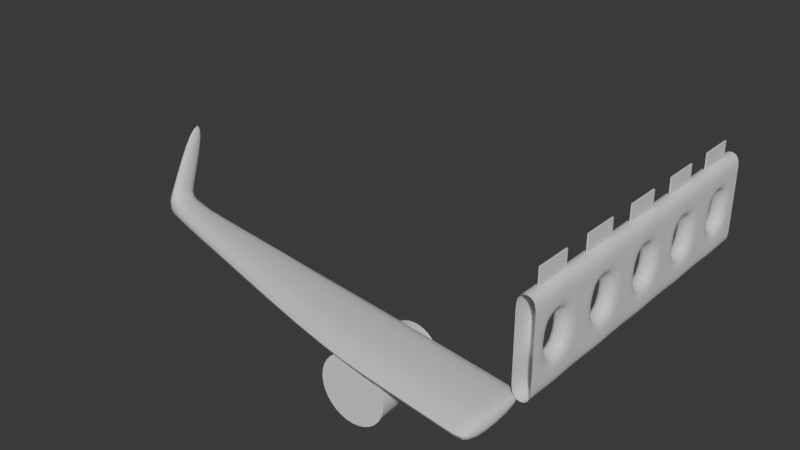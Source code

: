 # Source: plane.blend  (saved by Blender 4.4.32; exported with 4.5.12 LTS)
import bpy
from mathutils import Matrix  # noqa: F401  (used for matrix-valued properties, if any)

bpy.ops.wm.read_factory_settings(use_empty=True)
scene = bpy.context.scene
scene.name = 'Scene'

# ---- collections
col_collection = bpy.data.collections.new('Collection'); scene.collection.children.link(col_collection)

# ---- materials (node trees are filled in below, after node groups)
mat_material_001 = bpy.data.materials.new('Material.001')

# ---- node groups
ng_smooth_by_angle = bpy.data.node_groups.new('Smooth by Angle', 'GeometryNodeTree')
_s = ng_smooth_by_angle.interface.new_socket(name='Mesh', in_out='OUTPUT', socket_type='NodeSocketGeometry')
_s = ng_smooth_by_angle.interface.new_socket(name='Mesh', in_out='INPUT', socket_type='NodeSocketGeometry')
_s = ng_smooth_by_angle.interface.new_socket(name='Angle', in_out='INPUT', socket_type='NodeSocketFloat')
_s.subtype = 'ANGLE'
_s.default_value = 0.5236
_s.min_value = 0.0
_s.max_value = 3.142
_s.description = 'Maximum face angle for smooth edges'
_s = ng_smooth_by_angle.interface.new_socket(name='Ignore Sharpness', in_out='INPUT', socket_type='NodeSocketBool')
_s.force_non_field = True
ng_smooth_by_angle.description = 'Set the sharpness of mesh edges based on the angle between the neighboring faces'
ng_smooth_by_angle.is_modifier = True
_N = ng_smooth_by_angle.nodes; _L = ng_smooth_by_angle.links
n0 = _N.new('GeometryNodeSetShadeSmooth'); n0.name = 'Set Shade Smooth'; n0.location = (120, -80)
n0.domain = 'EDGE'
n1 = _N.new('GeometryNodeSetShadeSmooth'); n1.name = 'Set Shade Smooth.001'; n1.location = (300, -80)
n2 = _N.new('NodeGroupOutput'); n2.name = 'Group Output'; n2.location = (480, -80)
n3 = _N.new('GeometryNodeInputMeshEdgeAngle'); n3.name = 'Edge Angle'; n3.location = (-440, -240)
n4 = _N.new('NodeGroupInput'); n4.name = 'Group Input'; n4.location = (-80, -80)
n5 = _N.new('GeometryNodeInputEdgeSmooth'); n5.name = 'Is Edge Smooth'; n5.location = (-260, -120)
n6 = _N.new('GeometryNodeInputShadeSmooth'); n6.name = 'Is Shade Smooth'; n6.location = (-440, -397)
n7 = _N.new('FunctionNodeCompare'); n7.name = 'Compare'; n7.location = (-260, -260)
n7.operation = 'LESS_EQUAL'
n7.inputs[6].default_value = (0.0, 0.0, 0.0, 0.0)
n7.inputs[7].default_value = (0.0, 0.0, 0.0, 0.0)
n8 = _N.new('FunctionNodeBooleanMath'); n8.name = 'Boolean Math.001'; n8.location = (-80, -260)
n9 = _N.new('NodeGroupInput'); n9.name = 'Group Input.001'; n9.location = (-440, -329)
n10 = _N.new('NodeGroupInput'); n10.name = 'Group Input.002'; n10.location = (-259, -189)
n11 = _N.new('FunctionNodeBooleanMath'); n11.name = 'Boolean Math'; n11.location = (-80, -149)
n11.operation = 'OR'
n12 = _N.new('FunctionNodeBooleanMath'); n12.name = 'Boolean Math.002'; n12.location = (-260, -380)
n12.operation = 'OR'
n13 = _N.new('NodeGroupInput'); n13.name = 'Group Input.003'; n13.location = (-440, -460)
_L.new(n3.outputs[0], n7.inputs[0])
_L.new(n1.outputs[0], n2.inputs[0])
_L.new(n9.outputs[1], n7.inputs[1])
_L.new(n7.outputs[0], n8.inputs[0])
_L.new(n4.outputs[0], n0.inputs[0])
_L.new(n0.outputs[0], n1.inputs[0])
_L.new(n8.outputs[0], n0.inputs[2])
_L.new(n10.outputs[2], n11.inputs[1])
_L.new(n5.outputs[0], n11.inputs[0])
_L.new(n11.outputs[0], n0.inputs[1])
_L.new(n13.outputs[2], n12.inputs[1])
_L.new(n6.outputs[0], n12.inputs[0])
_L.new(n12.outputs[0], n8.inputs[1])
n2.is_active_output = True
ng_smooth_by_angle_001 = bpy.data.node_groups.new('Smooth by Angle.001', 'GeometryNodeTree')
_s = ng_smooth_by_angle_001.interface.new_socket(name='Mesh', in_out='OUTPUT', socket_type='NodeSocketGeometry')
_s = ng_smooth_by_angle_001.interface.new_socket(name='Mesh', in_out='INPUT', socket_type='NodeSocketGeometry')
_s = ng_smooth_by_angle_001.interface.new_socket(name='Angle', in_out='INPUT', socket_type='NodeSocketFloat')
_s.subtype = 'ANGLE'
_s.default_value = 0.5236
_s.min_value = 0.0
_s.max_value = 3.142
_s.description = 'Maximum face angle for smooth edges'
_s = ng_smooth_by_angle_001.interface.new_socket(name='Ignore Sharpness', in_out='INPUT', socket_type='NodeSocketBool')
_s.force_non_field = True
ng_smooth_by_angle_001.description = 'Set the sharpness of mesh edges based on the angle between the neighboring faces'
ng_smooth_by_angle_001.is_modifier = True
_N = ng_smooth_by_angle_001.nodes; _L = ng_smooth_by_angle_001.links
n0 = _N.new('GeometryNodeSetShadeSmooth'); n0.name = 'Set Shade Smooth'; n0.location = (120, -80)
n0.domain = 'EDGE'
n1 = _N.new('GeometryNodeSetShadeSmooth'); n1.name = 'Set Shade Smooth.001'; n1.location = (300, -80)
n2 = _N.new('NodeGroupOutput'); n2.name = 'Group Output'; n2.location = (480, -80)
n3 = _N.new('GeometryNodeInputMeshEdgeAngle'); n3.name = 'Edge Angle'; n3.location = (-440, -240)
n4 = _N.new('NodeGroupInput'); n4.name = 'Group Input'; n4.location = (-80, -80)
n5 = _N.new('GeometryNodeInputEdgeSmooth'); n5.name = 'Is Edge Smooth'; n5.location = (-260, -120)
n6 = _N.new('GeometryNodeInputShadeSmooth'); n6.name = 'Is Shade Smooth'; n6.location = (-440, -397)
n7 = _N.new('FunctionNodeCompare'); n7.name = 'Compare'; n7.location = (-260, -260)
n7.operation = 'LESS_EQUAL'
n7.inputs[6].default_value = (0.0, 0.0, 0.0, 0.0)
n7.inputs[7].default_value = (0.0, 0.0, 0.0, 0.0)
n8 = _N.new('FunctionNodeBooleanMath'); n8.name = 'Boolean Math.001'; n8.location = (-80, -260)
n9 = _N.new('NodeGroupInput'); n9.name = 'Group Input.001'; n9.location = (-440, -329)
n10 = _N.new('NodeGroupInput'); n10.name = 'Group Input.002'; n10.location = (-259, -189)
n11 = _N.new('FunctionNodeBooleanMath'); n11.name = 'Boolean Math'; n11.location = (-80, -149)
n11.operation = 'OR'
n12 = _N.new('FunctionNodeBooleanMath'); n12.name = 'Boolean Math.002'; n12.location = (-260, -380)
n12.operation = 'OR'
n13 = _N.new('NodeGroupInput'); n13.name = 'Group Input.003'; n13.location = (-440, -460)
_L.new(n3.outputs[0], n7.inputs[0])
_L.new(n1.outputs[0], n2.inputs[0])
_L.new(n9.outputs[1], n7.inputs[1])
_L.new(n7.outputs[0], n8.inputs[0])
_L.new(n4.outputs[0], n0.inputs[0])
_L.new(n0.outputs[0], n1.inputs[0])
_L.new(n8.outputs[0], n0.inputs[2])
_L.new(n10.outputs[2], n11.inputs[1])
_L.new(n5.outputs[0], n11.inputs[0])
_L.new(n11.outputs[0], n0.inputs[1])
_L.new(n13.outputs[2], n12.inputs[1])
_L.new(n6.outputs[0], n12.inputs[0])
_L.new(n12.outputs[0], n8.inputs[1])
n2.is_active_output = True

# ---- material node trees
mat_material_001.use_nodes = True; mat_material_001.node_tree.nodes.clear()
_N = mat_material_001.node_tree.nodes; _L = mat_material_001.node_tree.links
n0 = _N.new('ShaderNodeBsdfPrincipled'); n0.name = 'Principled BSDF'; n0.location = (10, 300)
n1 = _N.new('ShaderNodeOutputMaterial'); n1.name = 'Material Output'; n1.location = (300, 300)
_L.new(n0.outputs[0], n1.inputs[0])
n1.is_active_output = True

# ---- world
world_world = bpy.data.worlds.new('World'); scene.world = world_world
world_world.use_nodes = True; world_world.node_tree.nodes.clear()
_N = world_world.node_tree.nodes; _L = world_world.node_tree.links
n0 = _N.new('ShaderNodeOutputWorld'); n0.name = 'World Output'; n0.location = (300, 300)
n1 = _N.new('ShaderNodeBackground'); n1.name = 'Background'; n1.location = (10, 300)
n1.inputs[0].default_value = (0.05088, 0.05088, 0.05088, 1.0)
_L.new(n1.outputs[0], n0.inputs[0])
n0.is_active_output = True
world_world.color = (0.05088, 0.05088, 0.05088)
world_world.sun_shadow_jitter_overblur = 0.0

# ---- meshes
me_cube_001 = bpy.data.meshes.new('Cube.001')
me_cube_001.from_pydata([(-0.2579, -1.0, -1.0), (-0.2579, -1.0, 1.833), (-0.2579, 1.0, -1.0), (-0.2579, 1.0, 1.833), (0.2579, -1.0, -1.0), (0.2579, -1.0, 1.833), (0.2579, 1.0, -1.0), (0.2579, 1.0, 1.833), (-0.2579, -1.0, -0.4333), (-0.2579, -1.0, 0.1334), (-0.2579, -1.0, 0.7001), (-0.2579, -1.0, 1.267), (-0.2579, 1.0, 1.267), (-0.2579, 1.0, 0.7001), (-0.2579, 1.0, 0.1334), (-0.2579, 1.0, -0.4333), (0.2579, 1.0, 1.267), (0.2579, 1.0, 0.7001), (0.2579, 1.0, 0.1334), (0.2579, 1.0, -0.4333), (0.2579, -1.0, 1.267), (0.2579, -1.0, 0.7001), (0.2579, -1.0, 0.1334), (0.2579, -1.0, -0.4333), (-0.2579, 0.6, -1.0), (-0.2579, 0.2, -1.0), (-0.2579, -0.2, -1.0), (-0.2579, -0.6, -1.0), (-0.2579, -0.6, 1.833), (-0.2579, -0.2, 1.833), (-0.2579, 0.2, 1.833), (-0.2579, 0.6, 1.833), (0.2579, -0.6, -1.0), (0.2579, -0.2, -1.0), (0.2579, 0.2, -1.0), (0.2579, 0.6, -1.0), (0.2579, 0.6, 1.833), (0.2579, 0.2, 1.833), (0.2579, -0.2, 1.833), (0.2579, -0.6, 1.833), (0.2579, 0.6, -0.4333), (0.2579, 0.2196, -0.5165), (0.2579, -0.2196, -0.5165), (0.2579, -0.6, -0.4333), (0.2579, 0.8839, -0.0007074), (0.2579, 0.4539, -0.2263), (0.2579, -0.4539, -0.2263), (0.2579, -0.8839, -0.0007074), (0.2579, 0.8839, 0.8342), (0.2579, 0.4539, 1.06), (0.2579, -0.4539, 1.06), (0.2579, -0.8839, 0.8342), (0.2579, 0.6, 1.267), (0.2579, 0.2196, 1.35), (0.2579, -0.2196, 1.35), (0.2579, -0.6, 1.267), (-0.2579, -0.6, -0.4333), (-0.2579, -0.2196, -0.5165), (-0.2579, 0.2196, -0.5165), (-0.2579, 0.6, -0.4333), (-0.2579, -0.8839, -0.0007073), (-0.2579, -0.4539, -0.2263), (-0.2579, 0.4539, -0.2263), (-0.2579, 0.8839, -0.0007074), (-0.2579, -0.8839, 0.8342), (-0.2579, -0.4539, 1.06), (-0.2579, 0.4539, 1.06), (-0.2579, 0.8839, 0.8342), (-0.2579, -0.6, 1.267), (-0.2579, -0.2196, 1.35), (-0.2579, 0.2196, 1.35), (-0.2579, 0.6, 1.267)], [], [(71, 31, 3, 12), (55, 39, 5, 20), (27, 32, 4, 0), (39, 28, 1, 5), (32, 43, 23, 4), (43, 47, 22, 23), (47, 51, 21, 22), (51, 55, 20, 21), (24, 59, 15, 2), (59, 63, 14, 15), (63, 67, 13, 14), (67, 71, 12, 13), (10, 11, 68, 64), (64, 68, 69, 65), (65, 69, 70, 66), (66, 70, 71, 67), (9, 10, 64, 60), (60, 64, 65, 61), (61, 65, 50, 46), (62, 66, 67, 63), (8, 9, 60, 56), (56, 60, 61, 57), (57, 61, 62, 58), (58, 62, 63, 59), (0, 8, 56, 27), (27, 56, 57, 26), (26, 57, 58, 25), (25, 58, 59, 24), (17, 16, 52, 48), (48, 52, 53, 49), (49, 53, 54, 50), (50, 54, 55, 51), (18, 17, 48, 44), (44, 48, 49, 45), (62, 45, 49, 66), (46, 50, 51, 47), (19, 18, 44, 40), (40, 44, 45, 41), (41, 45, 46, 42), (42, 46, 47, 43), (6, 19, 40, 35), (35, 40, 41, 34), (34, 41, 42, 33), (33, 42, 43, 32), (7, 3, 31, 36), (36, 31, 30, 37), (37, 30, 29, 38), (38, 29, 28, 39), (2, 6, 35, 24), (24, 35, 34, 25), (25, 34, 33, 26), (26, 33, 32, 27), (16, 7, 36, 52), (52, 36, 37, 53), (53, 37, 38, 54), (54, 38, 39, 55), (11, 1, 28, 68), (68, 28, 29, 69), (69, 29, 30, 70), (70, 30, 31, 71), (49, 50, 65, 66), (45, 62, 61, 46)])
me_cube_001.polygons.foreach_set('use_smooth', [True] * 62)
_uv = me_cube_001.uv_layers.new(name='UVMap')
_uv.uv.foreach_set('vector', [0.575, 0.2, 0.625, 0.2, 0.625, 0.25, 0.575, 0.25, 0.575, 0.7, 0.625, 0.7, 0.625, 0.75, 0.575, 0.75, 0.125, 0.7, 0.375, 0.7, 0.375, 0.75, 0.125, 0.75, 0.625, 0.7, 0.875, 0.7, 0.875, 0.75, 0.625, 0.75, 0.375, 0.7, 0.425, 0.7, 0.425, 0.75, 0.375, 0.75, 0.425, 0.7, 0.475, 0.7, 0.475, 0.75, 0.425, 0.75, 0.475, 0.7, 0.525, 0.7, 0.525, 0.75, 0.475, 0.75, 0.525, 0.7, 0.575, 0.7, 0.575, 0.75, 0.525, 0.75, 0.375, 0.2, 0.425, 0.2, 0.425, 0.25, 0.375, 0.25, 0.425, 0.2, 0.475, 0.2, 0.475, 0.25, 0.425, 0.25, 0.475, 0.2, 0.525, 0.2, 0.525, 0.25, 0.475, 0.25, 0.525, 0.2, 0.575, 0.2, 0.575, 0.25, 0.525, 0.25, 0.525, 0.0, 0.575, 0.0, 0.575, 0.05, 0.525, 0.05, 0.525, 0.05, 0.575, 0.05, 0.575, 0.1, 0.525, 0.1, 0.525, 0.1, 0.575, 0.1, 0.575, 0.15, 0.525, 0.15, 0.525, 0.15, 0.575, 0.15, 0.575, 0.2, 0.525, 0.2, 0.475, 0.0, 0.525, 0.0, 0.525, 0.05, 0.475, 0.05, 0.475, 0.05, 0.525, 0.05, 0.525, 0.1, 0.475, 0.1, 0.475, 0.1, 0.525, 0.1, 0.525, 0.65, 0.475, 0.65, 0.475, 0.15, 0.525, 0.15, 0.525, 0.2, 0.475, 0.2, 0.425, 0.0, 0.475, 0.0, 0.475, 0.05, 0.425, 0.05, 0.425, 0.05, 0.475, 0.05, 0.475, 0.1, 0.425, 0.1, 0.425, 0.1, 0.475, 0.1, 0.475, 0.15, 0.425, 0.15, 0.425, 0.15, 0.475, 0.15, 0.475, 0.2, 0.425, 0.2, 0.375, 0.0, 0.425, 0.0, 0.425, 0.05, 0.375, 0.05, 0.375, 0.05, 0.425, 0.05, 0.425, 0.1, 0.375, 0.1, 0.375, 0.1, 0.425, 0.1, 0.425, 0.15, 0.375, 0.15, 0.375, 0.15, 0.425, 0.15, 0.425, 0.2, 0.375, 0.2, 0.525, 0.5, 0.575, 0.5, 0.575, 0.55, 0.525, 0.55, 0.525, 0.55, 0.575, 0.55, 0.575, 0.6, 0.525, 0.6, 0.525, 0.6, 0.575, 0.6, 0.575, 0.65, 0.525, 0.65, 0.525, 0.65, 0.575, 0.65, 0.575, 0.7, 0.525, 0.7, 0.475, 0.5, 0.525, 0.5, 0.525, 0.55, 0.475, 0.55, 0.475, 0.55, 0.525, 0.55, 0.525, 0.6, 0.475, 0.6, 0.475, 0.15, 0.475, 0.6, 0.525, 0.6, 0.525, 0.15, 0.475, 0.65, 0.525, 0.65, 0.525, 0.7, 0.475, 0.7, 0.425, 0.5, 0.475, 0.5, 0.475, 0.55, 0.425, 0.55, 0.425, 0.55, 0.475, 0.55, 0.475, 0.6, 0.425, 0.6, 0.425, 0.6, 0.475, 0.6, 0.475, 0.65, 0.425, 0.65, 0.425, 0.65, 0.475, 0.65, 0.475, 0.7, 0.425, 0.7, 0.375, 0.5, 0.425, 0.5, 0.425, 0.55, 0.375, 0.55, 0.375, 0.55, 0.425, 0.55, 0.425, 0.6, 0.375, 0.6, 0.375, 0.6, 0.425, 0.6, 0.425, 0.65, 0.375, 0.65, 0.375, 0.65, 0.425, 0.65, 0.425, 0.7, 0.375, 0.7, 0.625, 0.5, 0.875, 0.5, 0.875, 0.55, 0.625, 0.55, 0.625, 0.55, 0.875, 0.55, 0.875, 0.6, 0.625, 0.6, 0.625, 0.6, 0.875, 0.6, 0.875, 0.65, 0.625, 0.65, 0.625, 0.65, 0.875, 0.65, 0.875, 0.7, 0.625, 0.7, 0.125, 0.5, 0.375, 0.5, 0.375, 0.55, 0.125, 0.55, 0.125, 0.55, 0.375, 0.55, 0.375, 0.6, 0.125, 0.6, 0.125, 0.6, 0.375, 0.6, 0.375, 0.65, 0.125, 0.65, 0.125, 0.65, 0.375, 0.65, 0.375, 0.7, 0.125, 0.7, 0.575, 0.5, 0.625, 0.5, 0.625, 0.55, 0.575, 0.55, 0.575, 0.55, 0.625, 0.55, 0.625, 0.6, 0.575, 0.6, 0.575, 0.6, 0.625, 0.6, 0.625, 0.65, 0.575, 0.65, 0.575, 0.65, 0.625, 0.65, 0.625, 0.7, 0.575, 0.7, 0.575, 0.0, 0.625, 0.0, 0.625, 0.05, 0.575, 0.05, 0.575, 0.05, 0.625, 0.05, 0.625, 0.1, 0.575, 0.1, 0.575, 0.1, 0.625, 0.1, 0.625, 0.15, 0.575, 0.15, 0.575, 0.15, 0.625, 0.15, 0.625, 0.2, 0.575, 0.2, 0.525, 0.6, 0.525, 0.65, 0.525, 0.1, 0.525, 0.15, 0.475, 0.6, 0.475, 0.15, 0.475, 0.1, 0.475, 0.65])
me_cube_001.materials.append(mat_material_001)
me_cube_001.update()
me_cube_002 = bpy.data.meshes.new('Cube.002')
me_cube_002.from_pydata([(-14.16, 0.5657, -1.54), (-14.16, 0.5657, -0.8799), (-14.16, 1.478, -1.359), (-14.16, 1.478, -1.061), (-0.08356, -2.952, -1.459), (-0.08356, -2.952, -0.6995), (-0.08356, -0.5012, -1.251), (-0.08356, -0.5012, -0.9076), (-0.5087, -0.4394, -1.251), (-0.5087, -0.4394, -0.9076), (-0.5087, -2.89, -1.459), (-0.5087, -2.89, -0.6995), (-5.353, 0.2654, -1.251), (-5.353, -2.185, -0.6995), (-5.353, 0.2654, -0.9076), (-5.353, -2.185, -1.459), (-2.931, -0.08696, -0.9076), (-2.931, -2.537, -1.459), (-2.931, -0.08696, -1.251), (-2.931, -2.537, -0.6995), (-13.74, 1.407, -1.359), (-13.74, 0.4947, -0.8799), (-13.74, 1.407, -1.061), (-13.74, 0.4947, -1.54), (-14.0, 1.638, 1.438), (-14.0, 2.179, 1.33), (-13.75, 1.596, 1.438), (-13.75, 2.137, 1.33), (-14.14, 1.506, -0.9125), (-13.75, 1.439, -0.9125), (-14.14, 0.6467, -0.7422), (-13.75, 0.5799, -0.7422)], [], [(0, 1, 3, 2), (8, 9, 7, 6), (6, 7, 5, 4), (23, 21, 1, 0), (8, 6, 4, 10), (29, 28, 25, 27), (7, 9, 11, 5), (18, 8, 10, 17), (4, 5, 11, 10), (18, 16, 9, 8), (20, 22, 14, 12), (20, 12, 15, 23), (16, 14, 13, 19), (17, 19, 13, 15), (10, 11, 19, 17), (9, 16, 19, 11), (12, 14, 16, 18), (12, 18, 17, 15), (2, 20, 23, 0), (2, 3, 22, 20), (14, 22, 21, 13), (15, 13, 21, 23), (27, 25, 24, 26), (28, 30, 24, 25), (30, 31, 26, 24), (31, 29, 27, 26), (21, 22, 29, 31), (1, 21, 31, 30), (3, 1, 30, 28), (22, 3, 28, 29)])
me_cube_002.polygons.foreach_set('use_smooth', [True] * 30)
_uv = me_cube_002.uv_layers.new(name='UVMap')
_uv.uv.foreach_set('vector', [0.375, 0.0, 0.625, 0.0, 0.625, 0.25, 0.375, 0.25, 0.375, 0.487, 0.625, 0.487, 0.625, 0.5, 0.375, 0.5, 0.375, 0.5, 0.625, 0.5, 0.625, 0.75, 0.375, 0.75, 0.375, 0.9926, 0.625, 0.9926, 0.625, 1.0, 0.375, 1.0, 0.362, 0.5, 0.375, 0.5, 0.375, 0.75, 0.362, 0.75, 0.625, 0.2574, 0.625, 0.25, 0.625, 0.25, 0.625, 0.2574, 0.625, 0.5, 0.638, 0.5, 0.638, 0.75, 0.625, 0.75, 0.2882, 0.5, 0.362, 0.5, 0.362, 0.75, 0.2882, 0.75, 0.375, 0.75, 0.625, 0.75, 0.625, 0.763, 0.375, 0.763, 0.375, 0.4132, 0.625, 0.4132, 0.625, 0.487, 0.375, 0.487, 0.375, 0.2574, 0.625, 0.2574, 0.625, 0.3393, 0.375, 0.3393, 0.1324, 0.5, 0.2143, 0.5, 0.2143, 0.75, 0.1324, 0.75, 0.7118, 0.5, 0.7857, 0.5, 0.7857, 0.75, 0.7118, 0.75, 0.375, 0.8368, 0.625, 0.8368, 0.625, 0.9107, 0.375, 0.9107, 0.375, 0.763, 0.625, 0.763, 0.625, 0.8368, 0.375, 0.8368, 0.638, 0.5, 0.7118, 0.5, 0.7118, 0.75, 0.638, 0.75, 0.375, 0.3393, 0.625, 0.3393, 0.625, 0.4132, 0.375, 0.4132, 0.2143, 0.5, 0.2882, 0.5, 0.2882, 0.75, 0.2143, 0.75, 0.125, 0.5, 0.1324, 0.5, 0.1324, 0.75, 0.125, 0.75, 0.375, 0.25, 0.625, 0.25, 0.625, 0.2574, 0.375, 0.2574, 0.7857, 0.5, 0.8676, 0.5, 0.8676, 0.75, 0.7857, 0.75, 0.375, 0.9107, 0.625, 0.9107, 0.625, 0.9926, 0.375, 0.9926, 0.8676, 0.5, 0.875, 0.5, 0.875, 0.75, 0.8676, 0.75, 0.625, 0.25, 0.625, 0.0, 0.625, 0.0, 0.625, 0.25, 0.625, 1.0, 0.625, 0.9926, 0.625, 0.9926, 0.625, 1.0, 0.8676, 0.75, 0.8676, 0.5, 0.8676, 0.5, 0.8676, 0.75, 0.8676, 0.75, 0.8676, 0.5, 0.8676, 0.5, 0.8676, 0.75, 0.625, 1.0, 0.625, 0.9926, 0.625, 0.9926, 0.625, 1.0, 0.625, 0.25, 0.625, 0.0, 0.625, 0.0, 0.625, 0.25, 0.625, 0.2574, 0.625, 0.25, 0.625, 0.25, 0.625, 0.2574])
me_cube_002.materials.append(mat_material_001)
me_cube_002.update()
me_cube_003 = bpy.data.meshes.new('Cube.003')
me_cube_003.from_pydata([(-0.02085, -0.5487, 0.9351), (-0.02085, -0.5487, 2.308), (-0.02085, 0.5487, 0.9351), (-0.02085, 0.5487, 2.308), (0.02085, -0.5487, 0.9351), (0.02085, -0.5487, 2.308), (0.02085, 0.5487, 0.9351), (0.02085, 0.5487, 2.308)], [], [(0, 1, 3, 2), (2, 3, 7, 6), (6, 7, 5, 4), (4, 5, 1, 0), (2, 6, 4, 0), (7, 3, 1, 5)])
_uv = me_cube_003.uv_layers.new(name='UVMap')
_uv.uv.foreach_set('vector', [0.375, 0.0, 0.625, 0.0, 0.625, 0.25, 0.375, 0.25, 0.375, 0.25, 0.625, 0.25, 0.625, 0.5, 0.375, 0.5, 0.375, 0.5, 0.625, 0.5, 0.625, 0.75, 0.375, 0.75, 0.375, 0.75, 0.625, 0.75, 0.625, 1.0, 0.375, 1.0, 0.125, 0.5, 0.375, 0.5, 0.375, 0.75, 0.125, 0.75, 0.625, 0.5, 0.875, 0.5, 0.875, 0.75, 0.625, 0.75])
me_cube_003.materials.append(mat_material_001)
me_cube_003.update()
me_cylinder = bpy.data.meshes.new('Cylinder')
me_cylinder.from_pydata([(8.395e-08, 0.8239, -1.386), (0.0, 1.0, 1.0), (0.1607, 0.8081, -1.386), (0.1951, 0.9808, 1.0), (0.3153, 0.7612, -1.386), (0.3827, 0.9239, 1.0), (0.4578, 0.6851, -1.386), (0.5556, 0.8315, 1.0), (0.5826, 0.5826, -1.386), (0.7071, 0.7071, 1.0), (0.6851, 0.4578, -1.386), (0.8315, 0.5556, 1.0), (0.7612, 0.3153, -1.386), (0.9239, 0.3827, 1.0), (0.8081, 0.1607, -1.386), (0.9808, 0.1951, 1.0), (0.8239, -1.793e-08, -1.386), (1.0, 0.0, 1.0), (0.8081, -0.1607, -1.386), (0.9808, -0.1951, 1.0), (0.7612, -0.3153, -1.386), (0.9239, -0.3827, 1.0), (0.6851, -0.4578, -1.386), (0.8315, -0.5556, 1.0), (0.5826, -0.5826, -1.386), (0.7071, -0.7071, 1.0), (0.4578, -0.6851, -1.386), (0.5556, -0.8315, 1.0), (0.3153, -0.7612, -1.386), (0.3827, -0.9239, 1.0), (0.1607, -0.8081, -1.386), (0.1951, -0.9808, 1.0), (8.395e-08, -0.8239, -1.386), (0.0, -1.0, 1.0), (-0.1607, -0.8081, -1.386), (-0.1951, -0.9808, 1.0), (-0.3153, -0.7612, -1.386), (-0.3827, -0.9239, 1.0), (-0.4578, -0.6851, -1.386), (-0.5556, -0.8315, 1.0), (-0.5826, -0.5826, -1.386), (-0.7071, -0.7071, 1.0), (-0.6851, -0.4578, -1.386), (-0.8315, -0.5556, 1.0), (-0.7612, -0.3153, -1.386), (-0.9239, -0.3827, 1.0), (-0.8081, -0.1607, -1.386), (-0.9808, -0.1951, 1.0), (-0.8239, -1.793e-08, -1.386), (-1.0, 0.0, 1.0), (-0.8081, 0.1607, -1.386), (-0.9808, 0.1951, 1.0), (-0.7612, 0.3153, -1.386), (-0.9239, 0.3827, 1.0), (-0.6851, 0.4578, -1.386), (-0.8315, 0.5556, 1.0), (-0.5826, 0.5826, -1.386), (-0.7071, 0.7071, 1.0), (-0.4578, 0.6851, -1.386), (-0.5556, 0.8315, 1.0), (-0.3153, 0.7612, -1.386), (-0.3827, 0.9239, 1.0), (-0.1607, 0.8081, -1.386), (-0.1951, 0.9808, 1.0), (7.224e-08, 0.7091, -1.386), (0.1383, 0.6954, -1.386), (0.2713, 0.6551, -1.386), (0.3939, 0.5896, -1.386), (0.5014, 0.5014, -1.386), (0.5896, 0.3939, -1.386), (0.6551, 0.2713, -1.386), (0.6954, 0.1383, -1.386), (0.7091, -1.543e-08, -1.386), (0.6954, -0.1383, -1.386), (0.6551, -0.2713, -1.386), (0.5896, -0.3939, -1.386), (0.5014, -0.5014, -1.386), (0.3939, -0.5896, -1.386), (0.2713, -0.6551, -1.386), (0.1383, -0.6954, -1.386), (7.224e-08, -0.7091, -1.386), (-0.1383, -0.6954, -1.386), (-0.2713, -0.6551, -1.386), (-0.3939, -0.5896, -1.386), (-0.5014, -0.5014, -1.386), (-0.5896, -0.3939, -1.386), (-0.6551, -0.2713, -1.386), (-0.6954, -0.1383, -1.386), (-0.7091, -1.543e-08, -1.386), (-0.6954, 0.1383, -1.386), (-0.6551, 0.2713, -1.386), (-0.5896, 0.3939, -1.386), (-0.5014, 0.5014, -1.386), (-0.3939, 0.5896, -1.386), (-0.2713, 0.6551, -1.386), (-0.1383, 0.6954, -1.386), (1.643e-07, 0.567, -0.9426), (0.1106, 0.5561, -0.9426), (0.217, 0.5238, -0.9426), (0.315, 0.4714, -0.9426), (0.4009, 0.4009, -0.9426), (0.4714, 0.315, -0.9426), (0.5238, 0.217, -0.9426), (0.5561, 0.1106, -0.9426), (0.567, -1.234e-08, -0.9426), (0.5561, -0.1106, -0.9426), (0.5238, -0.217, -0.9426), (0.4714, -0.315, -0.9426), (0.4009, -0.4009, -0.9426), (0.315, -0.4714, -0.9426), (0.217, -0.5238, -0.9426), (0.1106, -0.5561, -0.9426), (1.643e-07, -0.567, -0.9426), (-0.1106, -0.5561, -0.9426), (-0.217, -0.5238, -0.9426), (-0.315, -0.4714, -0.9426), (-0.4009, -0.4009, -0.9426), (-0.4714, -0.315, -0.9426), (-0.5238, -0.217, -0.9426), (-0.5561, -0.1106, -0.9426), (-0.567, -1.234e-08, -0.9426), (-0.5561, 0.1106, -0.9426), (-0.5238, 0.217, -0.9426), (-0.4714, 0.315, -0.9426), (-0.4009, 0.4009, -0.9426), (-0.315, 0.4714, -0.9426), (-0.217, 0.5238, -0.9426), (-0.1106, 0.5561, -0.9426), (-3.524e-08, 0.3672, -1.753), (0.07164, 0.3602, -1.753), (0.1405, 0.3393, -1.753), (0.204, 0.3053, -1.753), (0.2597, 0.2597, -1.753), (0.3053, 0.204, -1.753), (0.3393, 0.1405, -1.753), (0.3602, 0.07164, -1.753), (0.3672, -1.76e-07, -1.753), (0.3602, -0.07164, -1.753), (0.3393, -0.1405, -1.753), (0.3053, -0.204, -1.753), (0.2597, -0.2597, -1.753), (0.204, -0.3053, -1.753), (0.1405, -0.3393, -1.753), (0.07164, -0.3602, -1.753), (-3.524e-08, -0.3672, -1.753), (-0.07164, -0.3602, -1.753), (-0.1405, -0.3393, -1.753), (-0.204, -0.3053, -1.753), (-0.2597, -0.2597, -1.753), (-0.3053, -0.204, -1.753), (-0.3393, -0.1405, -1.753), (-0.3602, -0.07164, -1.753), (-0.3672, -1.76e-07, -1.753), (-0.3602, 0.07164, -1.753), (-0.3393, 0.1405, -1.753), (-0.3053, 0.204, -1.753), (-0.2597, 0.2597, -1.753), (-0.204, 0.3053, -1.753), (-0.1405, 0.3393, -1.753), (-0.07164, 0.3602, -1.753), (-1.32e-07, 0.3672, 0.4332), (0.07164, 0.3602, 0.4332), (0.1405, 0.3393, 0.4332), (0.204, 0.3053, 0.4332), (0.2597, 0.2597, 0.4332), (0.3053, 0.204, 0.4332), (0.3393, 0.1405, 0.4332), (0.3602, 0.07164, 0.4332), (0.3672, -1.76e-07, 0.4332), (0.3602, -0.07164, 0.4332), (0.3393, -0.1405, 0.4332), (0.3053, -0.204, 0.4332), (0.2597, -0.2597, 0.4332), (0.204, -0.3053, 0.4332), (0.1405, -0.3393, 0.4332), (0.07164, -0.3602, 0.4332), (-1.32e-07, -0.3672, 0.4332), (-0.07164, -0.3602, 0.4332), (-0.1405, -0.3393, 0.4332), (-0.204, -0.3053, 0.4332), (-0.2597, -0.2597, 0.4332), (-0.3053, -0.204, 0.4332), (-0.3393, -0.1405, 0.4332), (-0.3602, -0.07164, 0.4332), (-0.3672, -1.76e-07, 0.4332), (-0.3602, 0.07164, 0.4332), (-0.3393, 0.1405, 0.4332), (-0.3053, 0.204, 0.4332), (-0.2597, 0.2597, 0.4332), (-0.204, 0.3053, 0.4332), (-0.1405, 0.3393, 0.4332), (-0.07164, 0.3602, 0.4332)], [], [(0, 1, 3, 2), (2, 3, 5, 4), (4, 5, 7, 6), (6, 7, 9, 8), (8, 9, 11, 10), (10, 11, 13, 12), (12, 13, 15, 14), (14, 15, 17, 16), (16, 17, 19, 18), (18, 19, 21, 20), (20, 21, 23, 22), (22, 23, 25, 24), (24, 25, 27, 26), (26, 27, 29, 28), (28, 29, 31, 30), (30, 31, 33, 32), (32, 33, 35, 34), (34, 35, 37, 36), (36, 37, 39, 38), (38, 39, 41, 40), (40, 41, 43, 42), (42, 43, 45, 44), (44, 45, 47, 46), (46, 47, 49, 48), (48, 49, 51, 50), (50, 51, 53, 52), (52, 53, 55, 54), (54, 55, 57, 56), (56, 57, 59, 58), (58, 59, 61, 60), (3, 1, 63, 61, 59, 57, 55, 53, 51, 49, 47, 45, 43, 41, 39, 37, 35, 33, 31, 29, 27, 25, 23, 21, 19, 17, 15, 13, 11, 9, 7, 5), (60, 61, 63, 62), (62, 63, 1, 0), (14, 16, 72, 71), (70, 71, 103, 102), (32, 34, 81, 80), (50, 52, 90, 89), (6, 8, 68, 67), (24, 26, 77, 76), (42, 44, 86, 85), (60, 62, 95, 94), (16, 18, 73, 72), (34, 36, 82, 81), (52, 54, 91, 90), (8, 10, 69, 68), (26, 28, 78, 77), (44, 46, 87, 86), (0, 2, 65, 64), (62, 0, 64, 95), (18, 20, 74, 73), (36, 38, 83, 82), (54, 56, 92, 91), (10, 12, 70, 69), (28, 30, 79, 78), (46, 48, 88, 87), (2, 4, 66, 65), (20, 22, 75, 74), (38, 40, 84, 83), (56, 58, 93, 92), (12, 14, 71, 70), (30, 32, 80, 79), (48, 50, 89, 88), (4, 6, 67, 66), (22, 24, 76, 75), (40, 42, 85, 84), (58, 60, 94, 93), (105, 106, 138, 137), (84, 85, 117, 116), (71, 72, 104, 103), (85, 86, 118, 117), (72, 73, 105, 104), (86, 87, 119, 118), (73, 74, 106, 105), (87, 88, 120, 119), (74, 75, 107, 106), (88, 89, 121, 120), (75, 76, 108, 107), (89, 90, 122, 121), (76, 77, 109, 108), (90, 91, 123, 122), (77, 78, 110, 109), (64, 65, 97, 96), (91, 92, 124, 123), (78, 79, 111, 110), (65, 66, 98, 97), (92, 93, 125, 124), (79, 80, 112, 111), (66, 67, 99, 98), (93, 94, 126, 125), (80, 81, 113, 112), (67, 68, 100, 99), (94, 95, 127, 126), (81, 82, 114, 113), (68, 69, 101, 100), (95, 64, 96, 127), (82, 83, 115, 114), (69, 70, 102, 101), (83, 84, 116, 115), (140, 141, 173, 172), (119, 120, 152, 151), (106, 107, 139, 138), (120, 121, 153, 152), (107, 108, 140, 139), (121, 122, 154, 153), (108, 109, 141, 140), (122, 123, 155, 154), (109, 110, 142, 141), (96, 97, 129, 128), (123, 124, 156, 155), (110, 111, 143, 142), (97, 98, 130, 129), (124, 125, 157, 156), (111, 112, 144, 143), (98, 99, 131, 130), (125, 126, 158, 157), (112, 113, 145, 144), (99, 100, 132, 131), (126, 127, 159, 158), (113, 114, 146, 145), (100, 101, 133, 132), (127, 96, 128, 159), (114, 115, 147, 146), (101, 102, 134, 133), (115, 116, 148, 147), (102, 103, 135, 134), (116, 117, 149, 148), (103, 104, 136, 135), (117, 118, 150, 149), (104, 105, 137, 136), (118, 119, 151, 150), (160, 161, 162, 163, 164, 165, 166, 167, 168, 169, 170, 171, 172, 173, 174, 175, 176, 177, 178, 179, 180, 181, 182, 183, 184, 185, 186, 187, 188, 189, 190, 191), (154, 155, 187, 186), (141, 142, 174, 173), (128, 129, 161, 160), (155, 156, 188, 187), (142, 143, 175, 174), (129, 130, 162, 161), (156, 157, 189, 188), (143, 144, 176, 175), (130, 131, 163, 162), (157, 158, 190, 189), (144, 145, 177, 176), (131, 132, 164, 163), (158, 159, 191, 190), (145, 146, 178, 177), (132, 133, 165, 164), (159, 128, 160, 191), (146, 147, 179, 178), (133, 134, 166, 165), (147, 148, 180, 179), (134, 135, 167, 166), (148, 149, 181, 180), (135, 136, 168, 167), (149, 150, 182, 181), (136, 137, 169, 168), (150, 151, 183, 182), (137, 138, 170, 169), (151, 152, 184, 183), (138, 139, 171, 170), (152, 153, 185, 184), (139, 140, 172, 171), (153, 154, 186, 185)])
me_cylinder.polygons.foreach_set('use_smooth', [True] * 162)
_uv = me_cylinder.uv_layers.new(name='UVMap')
_uv.uv.foreach_set('vector', [1.0, 0.5, 1.0, 1.0, 0.9688, 1.0, 0.9688, 0.5, 0.9688, 0.5, 0.9688, 1.0, 0.9375, 1.0, 0.9375, 0.5, 0.9375, 0.5, 0.9375, 1.0, 0.9062, 1.0, 0.9062, 0.5, 0.9062, 0.5, 0.9062, 1.0, 0.875, 1.0, 0.875, 0.5, 0.875, 0.5, 0.875, 1.0, 0.8438, 1.0, 0.8438, 0.5, 0.8438, 0.5, 0.8438, 1.0, 0.8125, 1.0, 0.8125, 0.5, 0.8125, 0.5, 0.8125, 1.0, 0.7812, 1.0, 0.7812, 0.5, 0.7812, 0.5, 0.7812, 1.0, 0.75, 1.0, 0.75, 0.5, 0.75, 0.5, 0.75, 1.0, 0.7188, 1.0, 0.7188, 0.5, 0.7188, 0.5, 0.7188, 1.0, 0.6875, 1.0, 0.6875, 0.5, 0.6875, 0.5, 0.6875, 1.0, 0.6562, 1.0, 0.6562, 0.5, 0.6562, 0.5, 0.6562, 1.0, 0.625, 1.0, 0.625, 0.5, 0.625, 0.5, 0.625, 1.0, 0.5938, 1.0, 0.5938, 0.5, 0.5938, 0.5, 0.5938, 1.0, 0.5625, 1.0, 0.5625, 0.5, 0.5625, 0.5, 0.5625, 1.0, 0.5312, 1.0, 0.5312, 0.5, 0.5312, 0.5, 0.5312, 1.0, 0.5, 1.0, 0.5, 0.5, 0.5, 0.5, 0.5, 1.0, 0.4688, 1.0, 0.4688, 0.5, 0.4688, 0.5, 0.4688, 1.0, 0.4375, 1.0, 0.4375, 0.5, 0.4375, 0.5, 0.4375, 1.0, 0.4062, 1.0, 0.4062, 0.5, 0.4062, 0.5, 0.4062, 1.0, 0.375, 1.0, 0.375, 0.5, 0.375, 0.5, 0.375, 1.0, 0.3438, 1.0, 0.3438, 0.5, 0.3438, 0.5, 0.3438, 1.0, 0.3125, 1.0, 0.3125, 0.5, 0.3125, 0.5, 0.3125, 1.0, 0.2812, 1.0, 0.2812, 0.5, 0.2812, 0.5, 0.2812, 1.0, 0.25, 1.0, 0.25, 0.5, 0.25, 0.5, 0.25, 1.0, 0.2188, 1.0, 0.2188, 0.5, 0.2188, 0.5, 0.2188, 1.0, 0.1875, 1.0, 0.1875, 0.5, 0.1875, 0.5, 0.1875, 1.0, 0.1562, 1.0, 0.1562, 0.5, 0.1562, 0.5, 0.1562, 1.0, 0.125, 1.0, 0.125, 0.5, 0.125, 0.5, 0.125, 1.0, 0.09375, 1.0, 0.09375, 0.5, 0.09375, 0.5, 0.09375, 1.0, 0.0625, 1.0, 0.0625, 0.5, 0.2968, 0.4854, 0.25, 0.49, 0.2032, 0.4854, 0.1582, 0.4717, 0.1167, 0.4496, 0.08029, 0.4197, 0.05045, 0.3833, 0.02827, 0.3418, 0.01461, 0.2968, 0.01, 0.25, 0.01461, 0.2032, 0.02827, 0.1582, 0.05045, 0.1167, 0.08029, 0.08029, 0.1167, 0.05045, 0.1582, 0.02827, 0.2032, 0.01461, 0.25, 0.01, 0.2968, 0.01461, 0.3418, 0.02827, 0.3833, 0.05045, 0.4197, 0.08029, 0.4496, 0.1167, 0.4717, 0.1582, 0.4854, 0.2032, 0.49, 0.25, 0.4854, 0.2968, 0.4717, 0.3418, 0.4496, 0.3833, 0.4197, 0.4197, 0.3833, 0.4496, 0.3418, 0.4717, 0.0625, 0.5, 0.0625, 1.0, 0.03125, 1.0, 0.03125, 0.5, 0.03125, 0.5, 0.03125, 1.0, 0.0, 1.0, 0.0, 0.5, 0.7812, 0.5, 0.75, 0.5, 0.75, 0.5, 0.7812, 0.5, 0.8125, 0.5, 0.7812, 0.5, 0.7812, 0.5, 0.8125, 0.5, 0.5, 0.5, 0.4688, 0.5, 0.4688, 0.5, 0.5, 0.5, 0.2188, 0.5, 0.1875, 0.5, 0.1875, 0.5, 0.2188, 0.5, 0.9062, 0.5, 0.875, 0.5, 0.875, 0.5, 0.9062, 0.5, 0.625, 0.5, 0.5938, 0.5, 0.5938, 0.5, 0.625, 0.5, 0.3438, 0.5, 0.3125, 0.5, 0.3125, 0.5, 0.3438, 0.5, 0.0625, 0.5, 0.03125, 0.5, 0.03125, 0.5, 0.0625, 0.5, 0.75, 0.5, 0.7188, 0.5, 0.7188, 0.5, 0.75, 0.5, 0.4688, 0.5, 0.4375, 0.5, 0.4375, 0.5, 0.4688, 0.5, 0.1875, 0.5, 0.1562, 0.5, 0.1562, 0.5, 0.1875, 0.5, 0.875, 0.5, 0.8438, 0.5, 0.8438, 0.5, 0.875, 0.5, 0.5938, 0.5, 0.5625, 0.5, 0.5625, 0.5, 0.5938, 0.5, 0.3125, 0.5, 0.2812, 0.5, 0.2812, 0.5, 0.3125, 0.5, 1.0, 0.5, 0.9688, 0.5, 0.9688, 0.5, 1.0, 0.5, 0.03125, 0.5, 0.0, 0.5, 0.0, 0.5, 0.03125, 0.5, 0.7188, 0.5, 0.6875, 0.5, 0.6875, 0.5, 0.7188, 0.5, 0.4375, 0.5, 0.4062, 0.5, 0.4062, 0.5, 0.4375, 0.5, 0.1562, 0.5, 0.125, 0.5, 0.125, 0.5, 0.1562, 0.5, 0.8438, 0.5, 0.8125, 0.5, 0.8125, 0.5, 0.8438, 0.5, 0.5625, 0.5, 0.5312, 0.5, 0.5312, 0.5, 0.5625, 0.5, 0.2812, 0.5, 0.25, 0.5, 0.25, 0.5, 0.2812, 0.5, 0.9688, 0.5, 0.9375, 0.5, 0.9375, 0.5, 0.9688, 0.5, 0.6875, 0.5, 0.6562, 0.5, 0.6562, 0.5, 0.6875, 0.5, 0.4062, 0.5, 0.375, 0.5, 0.375, 0.5, 0.4062, 0.5, 0.125, 0.5, 0.09375, 0.5, 0.09375, 0.5, 0.125, 0.5, 0.8125, 0.5, 0.7812, 0.5, 0.7812, 0.5, 0.8125, 0.5, 0.5312, 0.5, 0.5, 0.5, 0.5, 0.5, 0.5312, 0.5, 0.25, 0.5, 0.2188, 0.5, 0.2188, 0.5, 0.25, 0.5, 0.9375, 0.5, 0.9062, 0.5, 0.9062, 0.5, 0.9375, 0.5, 0.6562, 0.5, 0.625, 0.5, 0.625, 0.5, 0.6562, 0.5, 0.375, 0.5, 0.3438, 0.5, 0.3438, 0.5, 0.375, 0.5, 0.09375, 0.5, 0.0625, 0.5, 0.0625, 0.5, 0.09375, 0.5, 0.7188, 0.5, 0.6875, 0.5, 0.6875, 0.5, 0.7188, 0.5, 0.375, 0.5, 0.3438, 0.5, 0.3438, 0.5, 0.375, 0.5, 0.7812, 0.5, 0.75, 0.5, 0.75, 0.5, 0.7812, 0.5, 0.3438, 0.5, 0.3125, 0.5, 0.3125, 0.5, 0.3438, 0.5, 0.75, 0.5, 0.7188, 0.5, 0.7188, 0.5, 0.75, 0.5, 0.3125, 0.5, 0.2812, 0.5, 0.2812, 0.5, 0.3125, 0.5, 0.7188, 0.5, 0.6875, 0.5, 0.6875, 0.5, 0.7188, 0.5, 0.2812, 0.5, 0.25, 0.5, 0.25, 0.5, 0.2812, 0.5, 0.6875, 0.5, 0.6562, 0.5, 0.6562, 0.5, 0.6875, 0.5, 0.25, 0.5, 0.2188, 0.5, 0.2188, 0.5, 0.25, 0.5, 0.6562, 0.5, 0.625, 0.5, 0.625, 0.5, 0.6562, 0.5, 0.2188, 0.5, 0.1875, 0.5, 0.1875, 0.5, 0.2188, 0.5, 0.625, 0.5, 0.5938, 0.5, 0.5938, 0.5, 0.625, 0.5, 0.1875, 0.5, 0.1562, 0.5, 0.1562, 0.5, 0.1875, 0.5, 0.5938, 0.5, 0.5625, 0.5, 0.5625, 0.5, 0.5938, 0.5, 1.0, 0.5, 0.9688, 0.5, 0.9688, 0.5, 1.0, 0.5, 0.1562, 0.5, 0.125, 0.5, 0.125, 0.5, 0.1562, 0.5, 0.5625, 0.5, 0.5312, 0.5, 0.5312, 0.5, 0.5625, 0.5, 0.9688, 0.5, 0.9375, 0.5, 0.9375, 0.5, 0.9688, 0.5, 0.125, 0.5, 0.09375, 0.5, 0.09375, 0.5, 0.125, 0.5, 0.5312, 0.5, 0.5, 0.5, 0.5, 0.5, 0.5312, 0.5, 0.9375, 0.5, 0.9062, 0.5, 0.9062, 0.5, 0.9375, 0.5, 0.09375, 0.5, 0.0625, 0.5, 0.0625, 0.5, 0.09375, 0.5, 0.5, 0.5, 0.4688, 0.5, 0.4688, 0.5, 0.5, 0.5, 0.9062, 0.5, 0.875, 0.5, 0.875, 0.5, 0.9062, 0.5, 0.0625, 0.5, 0.03125, 0.5, 0.03125, 0.5, 0.0625, 0.5, 0.4688, 0.5, 0.4375, 0.5, 0.4375, 0.5, 0.4688, 0.5, 0.875, 0.5, 0.8438, 0.5, 0.8438, 0.5, 0.875, 0.5, 0.03125, 0.5, 0.0, 0.5, 0.0, 0.5, 0.03125, 0.5, 0.4375, 0.5, 0.4062, 0.5, 0.4062, 0.5, 0.4375, 0.5, 0.8438, 0.5, 0.8125, 0.5, 0.8125, 0.5, 0.8438, 0.5, 0.4062, 0.5, 0.375, 0.5, 0.375, 0.5, 0.4062, 0.5, 0.625, 0.5, 0.5938, 0.5, 0.5938, 0.5, 0.625, 0.5, 0.2812, 0.5, 0.25, 0.5, 0.25, 0.5, 0.2812, 0.5, 0.6875, 0.5, 0.6562, 0.5, 0.6562, 0.5, 0.6875, 0.5, 0.25, 0.5, 0.2188, 0.5, 0.2188, 0.5, 0.25, 0.5, 0.6562, 0.5, 0.625, 0.5, 0.625, 0.5, 0.6562, 0.5, 0.2188, 0.5, 0.1875, 0.5, 0.1875, 0.5, 0.2188, 0.5, 0.625, 0.5, 0.5938, 0.5, 0.5938, 0.5, 0.625, 0.5, 0.1875, 0.5, 0.1562, 0.5, 0.1562, 0.5, 0.1875, 0.5, 0.5938, 0.5, 0.5625, 0.5, 0.5625, 0.5, 0.5938, 0.5, 1.0, 0.5, 0.9688, 0.5, 0.9688, 0.5, 1.0, 0.5, 0.1562, 0.5, 0.125, 0.5, 0.125, 0.5, 0.1562, 0.5, 0.5625, 0.5, 0.5312, 0.5, 0.5312, 0.5, 0.5625, 0.5, 0.9688, 0.5, 0.9375, 0.5, 0.9375, 0.5, 0.9688, 0.5, 0.125, 0.5, 0.09375, 0.5, 0.09375, 0.5, 0.125, 0.5, 0.5312, 0.5, 0.5, 0.5, 0.5, 0.5, 0.5312, 0.5, 0.9375, 0.5, 0.9062, 0.5, 0.9062, 0.5, 0.9375, 0.5, 0.09375, 0.5, 0.0625, 0.5, 0.0625, 0.5, 0.09375, 0.5, 0.5, 0.5, 0.4688, 0.5, 0.4688, 0.5, 0.5, 0.5, 0.9062, 0.5, 0.875, 0.5, 0.875, 0.5, 0.9062, 0.5, 0.0625, 0.5, 0.03125, 0.5, 0.03125, 0.5, 0.0625, 0.5, 0.4688, 0.5, 0.4375, 0.5, 0.4375, 0.5, 0.4688, 0.5, 0.875, 0.5, 0.8438, 0.5, 0.8438, 0.5, 0.875, 0.5, 0.03125, 0.5, 0.0, 0.5, 0.0, 0.5, 0.03125, 0.5, 0.4375, 0.5, 0.4062, 0.5, 0.4062, 0.5, 0.4375, 0.5, 0.8438, 0.5, 0.8125, 0.5, 0.8125, 0.5, 0.8438, 0.5, 0.4062, 0.5, 0.375, 0.5, 0.375, 0.5, 0.4062, 0.5, 0.8125, 0.5, 0.7812, 0.5, 0.7812, 0.5, 0.8125, 0.5, 0.375, 0.5, 0.3438, 0.5, 0.3438, 0.5, 0.375, 0.5, 0.7812, 0.5, 0.75, 0.5, 0.75, 0.5, 0.7812, 0.5, 0.3438, 0.5, 0.3125, 0.5, 0.3125, 0.5, 0.3438, 0.5, 0.75, 0.5, 0.7188, 0.5, 0.7188, 0.5, 0.75, 0.5, 0.3125, 0.5, 0.2812, 0.5, 0.2812, 0.5, 0.3125, 0.5, 0.75, 0.49, 0.7968, 0.4854, 0.8418, 0.4717, 0.8833, 0.4496, 0.9197, 0.4197, 0.9496, 0.3833, 0.9717, 0.3418, 0.9854, 0.2968, 0.99, 0.25, 0.9854, 0.2032, 0.9717, 0.1582, 0.9496, 0.1167, 0.9197, 0.08029, 0.8833, 0.05045, 0.8418, 0.02827, 0.7968, 0.01461, 0.75, 0.01, 0.7032, 0.01461, 0.6582, 0.02827, 0.6167, 0.05045, 0.5803, 0.08029, 0.5504, 0.1167, 0.5283, 0.1582, 0.5146, 0.2032, 0.51, 0.25, 0.5146, 0.2968, 0.5283, 0.3418, 0.5504, 0.3833, 0.5803, 0.4197, 0.6167, 0.4496, 0.6582, 0.4717, 0.7032, 0.4854, 0.1875, 0.5, 0.1562, 0.5, 0.1562, 0.5, 0.1875, 0.5, 0.5938, 0.5, 0.5625, 0.5, 0.5625, 0.5, 0.5938, 0.5, 1.0, 0.5, 0.9688, 0.5, 0.9688, 0.5, 1.0, 0.5, 0.1562, 0.5, 0.125, 0.5, 0.125, 0.5, 0.1562, 0.5, 0.5625, 0.5, 0.5312, 0.5, 0.5312, 0.5, 0.5625, 0.5, 0.9688, 0.5, 0.9375, 0.5, 0.9375, 0.5, 0.9688, 0.5, 0.125, 0.5, 0.09375, 0.5, 0.09375, 0.5, 0.125, 0.5, 0.5312, 0.5, 0.5, 0.5, 0.5, 0.5, 0.5312, 0.5, 0.9375, 0.5, 0.9062, 0.5, 0.9062, 0.5, 0.9375, 0.5, 0.09375, 0.5, 0.0625, 0.5, 0.0625, 0.5, 0.09375, 0.5, 0.5, 0.5, 0.4688, 0.5, 0.4688, 0.5, 0.5, 0.5, 0.9062, 0.5, 0.875, 0.5, 0.875, 0.5, 0.9062, 0.5, 0.0625, 0.5, 0.03125, 0.5, 0.03125, 0.5, 0.0625, 0.5, 0.4688, 0.5, 0.4375, 0.5, 0.4375, 0.5, 0.4688, 0.5, 0.875, 0.5, 0.8438, 0.5, 0.8438, 0.5, 0.875, 0.5, 0.03125, 0.5, 0.0, 0.5, 0.0, 0.5, 0.03125, 0.5, 0.4375, 0.5, 0.4062, 0.5, 0.4062, 0.5, 0.4375, 0.5, 0.8438, 0.5, 0.8125, 0.5, 0.8125, 0.5, 0.8438, 0.5, 0.4062, 0.5, 0.375, 0.5, 0.375, 0.5, 0.4062, 0.5, 0.8125, 0.5, 0.7812, 0.5, 0.7812, 0.5, 0.8125, 0.5, 0.375, 0.5, 0.3438, 0.5, 0.3438, 0.5, 0.375, 0.5, 0.7812, 0.5, 0.75, 0.5, 0.75, 0.5, 0.7812, 0.5, 0.3438, 0.5, 0.3125, 0.5, 0.3125, 0.5, 0.3438, 0.5, 0.75, 0.5, 0.7188, 0.5, 0.7188, 0.5, 0.75, 0.5, 0.3125, 0.5, 0.2812, 0.5, 0.2812, 0.5, 0.3125, 0.5, 0.7188, 0.5, 0.6875, 0.5, 0.6875, 0.5, 0.7188, 0.5, 0.2812, 0.5, 0.25, 0.5, 0.25, 0.5, 0.2812, 0.5, 0.6875, 0.5, 0.6562, 0.5, 0.6562, 0.5, 0.6875, 0.5, 0.25, 0.5, 0.2188, 0.5, 0.2188, 0.5, 0.25, 0.5, 0.6562, 0.5, 0.625, 0.5, 0.625, 0.5, 0.6562, 0.5, 0.2188, 0.5, 0.1875, 0.5, 0.1875, 0.5, 0.2188, 0.5])
me_cylinder.update()

# ---- objects
ob_cube = bpy.data.objects.new('Cube', me_cube_001)
ob_cube_001 = bpy.data.objects.new('Cube.001', me_cube_002)
ob_cube_002 = bpy.data.objects.new('Cube.002', me_cube_003)
ob_cylinder = bpy.data.objects.new('Cylinder', me_cylinder)

# ---- transforms, parenting, visibility, modifiers, constraints
ob_cube.location = (0.0, 0.0, 0.0)
_m = ob_cube.modifiers.new('Subdivision', 'SUBSURF')
_m.levels = 2
_m = ob_cube.modifiers.new('Array', 'ARRAY')
_m.count = 5
_m.relative_offset_displace = (0.0, 1.0, 0.0)
_m.use_merge_vertices = True
ob_cube_001.location = (0.0, 0.0, 0.0)
_m = ob_cube_001.modifiers.new('Subdivision', 'SUBSURF')
_m.levels = 2
_m = ob_cube_001.modifiers.new('Smooth by Angle', 'NODES')
_m.node_group = ng_smooth_by_angle
_m.use_pin_to_last = True
_m.show_group_selector = False
ob_cube_002.location = (0.0, 0.0, 0.0)
_m = ob_cube_002.modifiers.new('Array', 'ARRAY')
_m.count = 5
_m.relative_offset_displace = (0.0, 1.81, 0.0)
ob_cylinder.location = (-4.282, -0.914, -2.129)
ob_cylinder.rotation_euler = (1.571, -0.0, 0.0)
_m = ob_cylinder.modifiers.new('Smooth by Angle.001', 'NODES')
_m.node_group = ng_smooth_by_angle_001
_m.use_pin_to_last = True
_m.show_group_selector = False

# ---- collection membership
col_collection.objects.link(ob_cube)
col_collection.objects.link(ob_cube_001)
col_collection.objects.link(ob_cube_002)
col_collection.objects.link(ob_cylinder)

# ---- scene / render settings (as saved in the file)
scene.frame_start = 1; scene.frame_end = 250; scene.frame_set(1)
scene.render.engine = 'BLENDER_EEVEE_NEXT'
bpy.context.view_layer.update()

# ---- added for rendering (the .blend has no active camera and no usable light): camera, sun
cam_auto = bpy.data.cameras.new('AutoCamera')
cam_auto.lens = 50.0
cam_auto.sensor_width = 36.0
cam_auto.clip_end = 1000.0
ob_auto_camera = bpy.data.objects.new('AutoCamera', cam_auto)
scene.collection.objects.link(ob_auto_camera)
ob_auto_camera.location = (10.9892, -18.4056, 13.9345)
ob_auto_camera.rotation_euler = (1.09748, -7.21219e-08, 0.694738)
scene.camera = ob_auto_camera
light_auto_sun = bpy.data.lights.new('AutoSun', 'SUN')
light_auto_sun.energy = 3.0
light_auto_sun.angle = 0.0523599
ob_auto_sun = bpy.data.objects.new('AutoSun', light_auto_sun)
scene.collection.objects.link(ob_auto_sun)
ob_auto_sun.rotation_euler = (0.872665, 0.174533, 0.523599)
bpy.context.view_layer.update()
